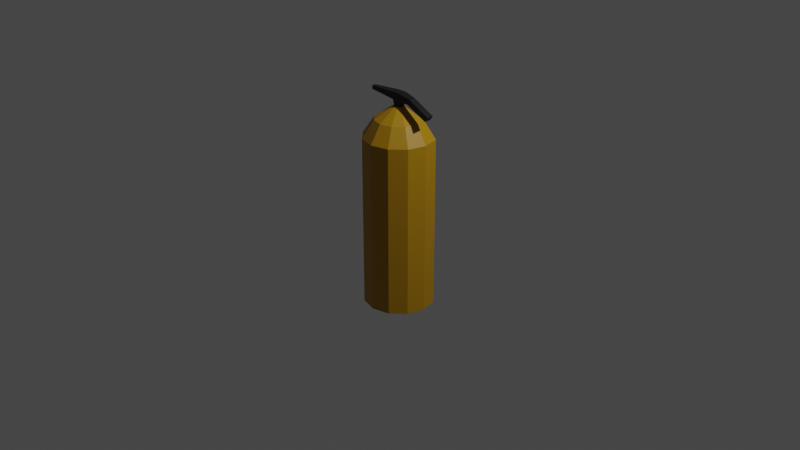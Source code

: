 # Source: fire_ex.blend  (saved by Blender 2.80.75; exported with 4.5.12 LTS)
import bpy
from mathutils import Matrix  # noqa: F401  (used for matrix-valued properties, if any)

bpy.ops.wm.read_factory_settings(use_empty=True)
scene = bpy.context.scene
scene.name = 'Scene'

# ---- collections
col_collection = bpy.data.collections.new('Collection'); scene.collection.children.link(col_collection)
col_collection_2 = bpy.data.collections.new('Collection 2'); scene.collection.children.link(col_collection_2)

# ---- materials (node trees are filled in below, after node groups)
mat_fire_ex_yellow = bpy.data.materials.new('fire_ex_yellow')
mat_fire_ex_yellow.use_transparent_shadow = False
mat_fire_ex_black = bpy.data.materials.new('fire_ex_black')
mat_fire_ex_black.use_transparent_shadow = False

# ---- material node trees
mat_fire_ex_yellow.use_nodes = True; mat_fire_ex_yellow.node_tree.nodes.clear()
_N = mat_fire_ex_yellow.node_tree.nodes; _L = mat_fire_ex_yellow.node_tree.links
n0 = _N.new('ShaderNodeOutputMaterial'); n0.name = 'Material Output'; n0.location = (300, 300)
n1 = _N.new('ShaderNodeBsdfPrincipled'); n1.name = 'Principled BSDF'; n1.location = (10, 300)
n1.distribution = 'GGX'
n1.subsurface_method = 'BURLEY'
n1.inputs[0].default_value = (0.4385, 0.2274, 0.0, 1.0)
n1.inputs[3].default_value = 1.45
n1.inputs[27].default_value = (0.0, 0.0, 0.0, 1.0)
n1.inputs[28].default_value = 1.0
_L.new(n1.outputs[0], n0.inputs[0])
n0.is_active_output = True
mat_fire_ex_black.use_nodes = True; mat_fire_ex_black.node_tree.nodes.clear()
_N = mat_fire_ex_black.node_tree.nodes; _L = mat_fire_ex_black.node_tree.links
n0 = _N.new('ShaderNodeOutputMaterial'); n0.name = 'Material Output'; n0.location = (300, 300)
n1 = _N.new('ShaderNodeBsdfPrincipled'); n1.name = 'Principled BSDF'; n1.location = (10, 300)
n1.distribution = 'GGX'
n1.subsurface_method = 'BURLEY'
n1.inputs[0].default_value = (0.007194, 0.007194, 0.007194, 1.0)
n1.inputs[3].default_value = 1.45
n1.inputs[27].default_value = (0.0, 0.0, 0.0, 1.0)
n1.inputs[28].default_value = 1.0
_L.new(n1.outputs[0], n0.inputs[0])
n0.is_active_output = True

# ---- world
world_world = bpy.data.worlds.new('World'); scene.world = world_world
world_world.use_nodes = True; world_world.node_tree.nodes.clear()
_N = world_world.node_tree.nodes; _L = world_world.node_tree.links
n0 = _N.new('ShaderNodeOutputWorld'); n0.name = 'World Output'; n0.location = (300, 300)
n1 = _N.new('ShaderNodeBackground'); n1.name = 'Background'; n1.location = (10, 300)
n1.inputs[0].default_value = (0.05088, 0.05088, 0.05088, 1.0)
_L.new(n1.outputs[0], n0.inputs[0])
n0.is_active_output = True
world_world.color = (0.05088, 0.05088, 0.05088)
world_world.use_sun_shadow = False
world_world.sun_shadow_jitter_overblur = 0.0

# ---- cameras
cam_camera = bpy.data.cameras.new('Camera')
cam_camera.clip_end = 100.0
cam_camera.ortho_scale = 7.314

# ---- lights
light_light = bpy.data.lights.new('Light', 'POINT')
light_light.transmission_factor = 0.0
light_light.energy = 1000.0
light_light.shadow_soft_size = 0.1
light_light.shadow_maximum_resolution = 0.006
light_light.use_absolute_resolution = True

# ---- meshes
me_fire_ex_data = bpy.data.meshes.new('fire_ex_data')
me_fire_ex_data.from_pydata([(0.04086, 0.0454, 1.28), (0.03573, 0.03751, 1.216), (0.04086, -0.04184, 1.28), (0.3219, 0.1859, -0.9047), (0.3219, 0.1859, 0.9047), (0.3717, -1.036e-07, -0.9047), (0.3717, -1.036e-07, 0.9047), (0.3219, -0.1859, -0.9047), (0.3219, -0.1859, 0.9047), (0.1859, -0.3219, -0.9047), (0.1859, -0.3219, 0.9047), (3.741e-08, -0.3717, -0.9047), (3.741e-08, -0.3717, 0.9047), (-0.1859, -0.3219, -0.9047), (-0.1859, -0.3219, 0.9047), (-0.3219, -0.1859, -0.9047), (-0.3219, -0.1859, 0.9047), (-0.3717, -2.602e-07, -0.9047), (-0.3717, -2.602e-07, 0.9047), (-0.3219, 0.1859, -0.9047), (-0.3219, 0.1859, 0.9047), (0.03573, -0.03395, 1.216), (-0.04362, 0.0454, 1.28), (-0.03573, 0.03751, 1.216), (-0.04362, -0.04184, 1.28), (0.218, 0.1258, 1.088), (0.2517, -1.175e-07, 1.088), (0.218, -0.1258, 1.088), (0.1258, -0.218, 1.088), (1.73e-08, -0.2517, 1.088), (-0.1258, -0.218, 1.088), (-0.218, -0.1258, 1.088), (-0.2517, -2.235e-07, 1.088), (-0.218, 0.1258, 1.088), (-0.03573, -0.03395, 1.216), (-3.038e-08, 0.06173, 1.217), (0.03087, 0.05346, 1.217), (0.05346, 0.03087, 1.217), (0.06173, -1.394e-07, 1.217), (0.05346, -0.03087, 1.217), (0.03087, -0.05346, 1.217), (-2.106e-08, -0.06173, 1.217), (-0.03087, -0.05346, 1.217), (-0.05346, -0.03087, 1.217), (-0.06173, -1.654e-07, 1.217), (-0.05346, 0.03087, 1.217), (-0.03087, 0.05346, 1.217), (0.04638, 0.0454, 1.357), (0.04638, -0.04184, 1.357), (-0.04362, 0.0454, 1.357), (-0.04362, -0.04184, 1.357), (-0.3634, -0.02007, 1.297), (-0.3634, 0.02363, 1.297), (-0.3634, -0.02007, 1.335), (-0.3634, 0.02363, 1.335), (0.1529, 0.03751, 1.271), (0.1529, -0.03395, 1.271), (0.1775, 0.03751, 1.329), (0.1775, -0.03395, 1.329), (0.3862, 0.03751, 1.163), (0.3862, -0.03395, 1.163), (0.4248, 0.03751, 1.213), (0.4248, -0.03395, 1.213)], [], [(3, 4, 6, 5), (5, 6, 8, 7), (7, 8, 10, 9), (9, 10, 12, 11), (11, 12, 14, 13), (13, 14, 16, 15), (15, 16, 18, 17), (17, 18, 20, 19), (14, 12, 29, 30), (1, 0, 2, 21), (12, 10, 28, 29), (10, 8, 27, 28), (8, 6, 26, 27), (6, 4, 25, 26), (23, 1, 21, 34), (20, 18, 32, 33), (18, 16, 31, 32), (16, 14, 30, 31), (36, 35, 46, 45, 44, 43, 42, 41, 40, 39, 38, 37), (32, 31, 43, 44), (29, 28, 40, 41), (26, 25, 37, 38), (33, 32, 44, 45), (30, 29, 41, 42), (27, 26, 38, 39), (34, 24, 22, 23), (21, 2, 24, 34), (31, 30, 42, 43), (28, 27, 39, 40), (47, 49, 50, 48), (2, 0, 55, 56), (24, 2, 48, 50), (52, 51, 53, 54), (50, 49, 54, 53), (22, 24, 51, 52), (24, 50, 53, 51), (56, 55, 59, 60), (47, 48, 58, 57), (48, 2, 56, 58), (60, 59, 61, 62), (58, 56, 60, 62), (57, 58, 62, 61)])
me_fire_ex_data.polygons.foreach_set('material_index', [0, 0, 0, 0, 0, 0, 0, 0, 0, 1, 0, 0, 0, 0, 1, 0, 0, 0, 0, 0, 0, 0, 0, 0, 0, 1, 1, 0, 0, 1, 1, 1, 1, 1, 1, 1, 1, 1, 1, 1, 1, 1])
_uv = me_fire_ex_data.uv_layers.new(name='UVMap')
_uv.uv.foreach_set('vector', [0.8333, 0.5, 0.8333, 1.0, 0.75, 1.0, 0.75, 0.5, 0.75, 0.5, 0.75, 1.0, 0.6667, 1.0, 0.6667, 0.5, 0.6667, 0.5, 0.6667, 1.0, 0.5833, 1.0, 0.5833, 0.5, 0.5833, 0.5, 0.5833, 1.0, 0.5, 1.0, 0.5, 0.5, 0.5, 0.5, 0.5, 1.0, 0.4167, 1.0, 0.4167, 0.5, 0.4167, 0.5, 0.4167, 1.0, 0.3333, 1.0, 0.3333, 0.5, 0.3333, 0.5, 0.3333, 1.0, 0.25, 1.0, 0.25, 0.5, 0.25, 0.5, 0.25, 1.0, 0.1667, 1.0, 0.1667, 0.5, 0.4167, 1.0, 0.5, 1.0, 0.5, 1.0, 0.4167, 1.0, 0.375, 0.25, 0.625, 0.25, 0.625, 0.5, 0.375, 0.5, 0.5, 1.0, 0.5833, 1.0, 0.5833, 1.0, 0.5, 1.0, 0.5833, 1.0, 0.6667, 1.0, 0.6667, 1.0, 0.5833, 1.0, 0.6667, 1.0, 0.75, 1.0, 0.75, 1.0, 0.6667, 1.0, 0.75, 1.0, 0.8333, 1.0, 0.8333, 1.0, 0.75, 1.0, 0.375, 0.5, 0.625, 0.5, 0.625, 0.75, 0.375, 0.75, 0.1667, 1.0, 0.25, 1.0, 0.25, 1.0, 0.1667, 1.0, 0.25, 1.0, 0.3333, 1.0, 0.3333, 1.0, 0.25, 1.0, 0.3333, 1.0, 0.4167, 1.0, 0.4167, 1.0, 0.3333, 1.0, 0.37, 0.4578, 0.25, 0.49, 0.13, 0.4578, 0.04215, 0.37, 0.01, 0.25, 0.04215, 0.13, 0.13, 0.04215, 0.25, 0.01, 0.37, 0.04215, 0.4578, 0.13, 0.49, 0.25, 0.4578, 0.37, 0.25, 1.0, 0.3333, 1.0, 0.3333, 1.0, 0.25, 1.0, 0.5, 1.0, 0.5833, 1.0, 0.5833, 1.0, 0.5, 1.0, 0.75, 1.0, 0.8333, 1.0, 0.8333, 1.0, 0.75, 1.0, 0.1667, 1.0, 0.25, 1.0, 0.25, 1.0, 0.1667, 1.0, 0.4167, 1.0, 0.5, 1.0, 0.5, 1.0, 0.4167, 1.0, 0.6667, 1.0, 0.75, 1.0, 0.75, 1.0, 0.6667, 1.0, 0.125, 0.5, 0.375, 0.5, 0.375, 0.75, 0.125, 0.75, 0.625, 0.5, 0.875, 0.5, 0.875, 0.75, 0.625, 0.75, 0.3333, 1.0, 0.4167, 1.0, 0.4167, 1.0, 0.3333, 1.0, 0.5833, 1.0, 0.6667, 1.0, 0.6667, 1.0, 0.5833, 1.0, 0.375, 0.0, 0.625, 0.0, 0.625, 0.25, 0.375, 0.25, 0.625, 0.5, 0.625, 0.25, 0.625, 0.25, 0.625, 0.5, 0.875, 0.75, 0.875, 0.5, 0.875, 0.5, 0.875, 0.75, 0.375, 0.75, 0.375, 0.5, 0.375, 0.5, 0.375, 0.75, 0.625, 0.25, 0.625, 0.0, 0.625, 0.0, 0.625, 0.25, 0.375, 0.75, 0.375, 0.5, 0.375, 0.5, 0.375, 0.75, 0.875, 0.75, 0.875, 0.75, 0.875, 0.75, 0.875, 0.75, 0.625, 0.5, 0.625, 0.25, 0.625, 0.25, 0.625, 0.5, 0.375, 0.0, 0.375, 0.25, 0.375, 0.25, 0.375, 0.0, 0.875, 0.5, 0.875, 0.5, 0.875, 0.5, 0.875, 0.5, 0.625, 0.5, 0.625, 0.25, 0.625, 0.25, 0.625, 0.5, 0.875, 0.5, 0.875, 0.5, 0.875, 0.5, 0.875, 0.5, 0.375, 0.0, 0.375, 0.25, 0.375, 0.25, 0.375, 0.0])
me_fire_ex_data.materials.append(mat_fire_ex_yellow)
me_fire_ex_data.materials.append(mat_fire_ex_black)
me_fire_ex_data.use_remesh_preserve_volume = False
me_fire_ex_data.use_remesh_preserve_attributes = False
me_fire_ex_data.use_mirror_vertex_groups = False
me_fire_ex_data.update()

# ---- objects
ob_fire_ex = bpy.data.objects.new('fire_ex', me_fire_ex_data)
ob_camera = bpy.data.objects.new('Camera', cam_camera)
ob_light = bpy.data.objects.new('Light', light_light)

# ---- transforms, parenting, visibility, modifiers, constraints
ob_fire_ex.location = (0.0, 0.0, 0.0)
ob_fire_ex.lineart.crease_threshold = 0.0
ob_camera.location = (7.359, -6.926, 4.958)
ob_camera.rotation_euler = (1.109, 0.0, 0.8149)
ob_camera.lock_rotations_4d = False
ob_camera.empty_display_type = 'ARROWS'
ob_camera.color = (0.0, 0.0, 0.0, 0.0)
ob_camera.display_type = 'WIRE'
ob_camera.lineart.crease_threshold = 0.0
ob_light.location = (4.076, 1.005, 5.904)
ob_light.rotation_euler = (0.6503, 0.05522, 1.866)
ob_light.lock_rotations_4d = False
ob_light.empty_display_type = 'ARROWS'
ob_light.color = (0.0, 0.0, 0.0, 0.0)
ob_light.lineart.crease_threshold = 0.0

# ---- collection membership
col_collection.objects.link(ob_fire_ex)
col_collection_2.objects.link(ob_camera)
col_collection_2.objects.link(ob_light)

# ---- scene / render settings (as saved in the file)
scene.camera = ob_camera
scene.frame_start = 1; scene.frame_end = 250; scene.frame_set(1)
scene.render.engine = 'BLENDER_EEVEE_NEXT'
scene.cycles.use_denoising = False
scene.cycles.samples = 128
scene.cycles.sampling_pattern = 'TABULATED_SOBOL'
scene.cycles.use_adaptive_sampling = False
scene.cycles.use_light_tree = False
scene.view_settings.view_transform = 'Filmic'
bpy.context.view_layer.update()
